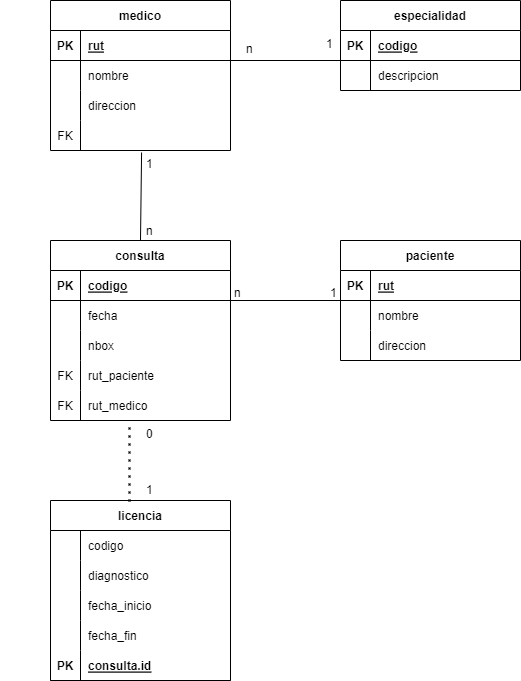

The diagram above was exported from draw.io. Its source (the exported page's mxGraphModel, read from the mxfile embedded in the PNG):
<mxGraphModel dx="1456" dy="531" grid="1" gridSize="10" guides="1" tooltips="1" connect="1" arrows="1" fold="1" page="1" pageScale="1" pageWidth="850" pageHeight="1100" math="0" shadow="0">
  <root>
    <mxCell id="0" />
    <mxCell id="1" parent="0" />
    <mxCell id="2" value="medico" style="shape=table;startSize=30;container=1;collapsible=1;childLayout=tableLayout;fixedRows=1;rowLines=0;fontStyle=1;align=center;resizeLast=1;" parent="1" vertex="1">
      <mxGeometry x="80" y="140" width="180" height="150" as="geometry" />
    </mxCell>
    <mxCell id="3" value="" style="shape=tableRow;horizontal=0;startSize=0;swimlaneHead=0;swimlaneBody=0;fillColor=none;collapsible=0;dropTarget=0;points=[[0,0.5],[1,0.5]];portConstraint=eastwest;top=0;left=0;right=0;bottom=1;" parent="2" vertex="1">
      <mxGeometry y="30" width="180" height="30" as="geometry" />
    </mxCell>
    <mxCell id="4" value="PK" style="shape=partialRectangle;connectable=0;fillColor=none;top=0;left=0;bottom=0;right=0;fontStyle=1;overflow=hidden;" parent="3" vertex="1">
      <mxGeometry width="30" height="30" as="geometry">
        <mxRectangle width="30" height="30" as="alternateBounds" />
      </mxGeometry>
    </mxCell>
    <mxCell id="5" value="rut" style="shape=partialRectangle;connectable=0;fillColor=none;top=0;left=0;bottom=0;right=0;align=left;spacingLeft=6;fontStyle=5;overflow=hidden;" parent="3" vertex="1">
      <mxGeometry x="30" width="150" height="30" as="geometry">
        <mxRectangle width="150" height="30" as="alternateBounds" />
      </mxGeometry>
    </mxCell>
    <mxCell id="6" value="" style="shape=tableRow;horizontal=0;startSize=0;swimlaneHead=0;swimlaneBody=0;fillColor=none;collapsible=0;dropTarget=0;points=[[0,0.5],[1,0.5]];portConstraint=eastwest;top=0;left=0;right=0;bottom=0;" parent="2" vertex="1">
      <mxGeometry y="60" width="180" height="30" as="geometry" />
    </mxCell>
    <mxCell id="7" value="" style="shape=partialRectangle;connectable=0;fillColor=none;top=0;left=0;bottom=0;right=0;editable=1;overflow=hidden;" parent="6" vertex="1">
      <mxGeometry width="30" height="30" as="geometry">
        <mxRectangle width="30" height="30" as="alternateBounds" />
      </mxGeometry>
    </mxCell>
    <mxCell id="8" value="nombre" style="shape=partialRectangle;connectable=0;fillColor=none;top=0;left=0;bottom=0;right=0;align=left;spacingLeft=6;overflow=hidden;" parent="6" vertex="1">
      <mxGeometry x="30" width="150" height="30" as="geometry">
        <mxRectangle width="150" height="30" as="alternateBounds" />
      </mxGeometry>
    </mxCell>
    <mxCell id="9" value="" style="shape=tableRow;horizontal=0;startSize=0;swimlaneHead=0;swimlaneBody=0;fillColor=none;collapsible=0;dropTarget=0;points=[[0,0.5],[1,0.5]];portConstraint=eastwest;top=0;left=0;right=0;bottom=0;" parent="2" vertex="1">
      <mxGeometry y="90" width="180" height="30" as="geometry" />
    </mxCell>
    <mxCell id="10" value="" style="shape=partialRectangle;connectable=0;fillColor=none;top=0;left=0;bottom=0;right=0;editable=1;overflow=hidden;" parent="9" vertex="1">
      <mxGeometry width="30" height="30" as="geometry">
        <mxRectangle width="30" height="30" as="alternateBounds" />
      </mxGeometry>
    </mxCell>
    <mxCell id="11" value="direccion" style="shape=partialRectangle;connectable=0;fillColor=none;top=0;left=0;bottom=0;right=0;align=left;spacingLeft=6;overflow=hidden;" parent="9" vertex="1">
      <mxGeometry x="30" width="150" height="30" as="geometry">
        <mxRectangle width="150" height="30" as="alternateBounds" />
      </mxGeometry>
    </mxCell>
    <mxCell id="159" value="" style="shape=tableRow;horizontal=0;startSize=0;swimlaneHead=0;swimlaneBody=0;fillColor=none;collapsible=0;dropTarget=0;points=[[0,0.5],[1,0.5]];portConstraint=eastwest;top=0;left=0;right=0;bottom=0;" parent="2" vertex="1">
      <mxGeometry y="120" width="180" height="30" as="geometry" />
    </mxCell>
    <mxCell id="160" value="FK" style="shape=partialRectangle;connectable=0;fillColor=none;top=0;left=0;bottom=0;right=0;editable=1;overflow=hidden;" parent="159" vertex="1">
      <mxGeometry width="30" height="30" as="geometry">
        <mxRectangle width="30" height="30" as="alternateBounds" />
      </mxGeometry>
    </mxCell>
    <mxCell id="161" value="" style="shape=partialRectangle;connectable=0;fillColor=none;top=0;left=0;bottom=0;right=0;align=left;spacingLeft=6;overflow=hidden;" parent="159" vertex="1">
      <mxGeometry x="30" width="150" height="30" as="geometry">
        <mxRectangle width="150" height="30" as="alternateBounds" />
      </mxGeometry>
    </mxCell>
    <mxCell id="64" value="especialidad" style="shape=table;startSize=30;container=1;collapsible=1;childLayout=tableLayout;fixedRows=1;rowLines=0;fontStyle=1;align=center;resizeLast=1;" parent="1" vertex="1">
      <mxGeometry x="370" y="140" width="180" height="90" as="geometry" />
    </mxCell>
    <mxCell id="65" value="" style="shape=tableRow;horizontal=0;startSize=0;swimlaneHead=0;swimlaneBody=0;fillColor=none;collapsible=0;dropTarget=0;points=[[0,0.5],[1,0.5]];portConstraint=eastwest;top=0;left=0;right=0;bottom=1;" parent="64" vertex="1">
      <mxGeometry y="30" width="180" height="30" as="geometry" />
    </mxCell>
    <mxCell id="66" value="PK" style="shape=partialRectangle;connectable=0;fillColor=none;top=0;left=0;bottom=0;right=0;fontStyle=1;overflow=hidden;" parent="65" vertex="1">
      <mxGeometry width="30" height="30" as="geometry">
        <mxRectangle width="30" height="30" as="alternateBounds" />
      </mxGeometry>
    </mxCell>
    <mxCell id="67" value="codigo" style="shape=partialRectangle;connectable=0;fillColor=none;top=0;left=0;bottom=0;right=0;align=left;spacingLeft=6;fontStyle=5;overflow=hidden;" parent="65" vertex="1">
      <mxGeometry x="30" width="150" height="30" as="geometry">
        <mxRectangle width="150" height="30" as="alternateBounds" />
      </mxGeometry>
    </mxCell>
    <mxCell id="68" value="" style="shape=tableRow;horizontal=0;startSize=0;swimlaneHead=0;swimlaneBody=0;fillColor=none;collapsible=0;dropTarget=0;points=[[0,0.5],[1,0.5]];portConstraint=eastwest;top=0;left=0;right=0;bottom=0;" parent="64" vertex="1">
      <mxGeometry y="60" width="180" height="30" as="geometry" />
    </mxCell>
    <mxCell id="69" value="" style="shape=partialRectangle;connectable=0;fillColor=none;top=0;left=0;bottom=0;right=0;editable=1;overflow=hidden;" parent="68" vertex="1">
      <mxGeometry width="30" height="30" as="geometry">
        <mxRectangle width="30" height="30" as="alternateBounds" />
      </mxGeometry>
    </mxCell>
    <mxCell id="70" value="descripcion" style="shape=partialRectangle;connectable=0;fillColor=none;top=0;left=0;bottom=0;right=0;align=left;spacingLeft=6;overflow=hidden;" parent="68" vertex="1">
      <mxGeometry x="30" width="150" height="30" as="geometry">
        <mxRectangle width="150" height="30" as="alternateBounds" />
      </mxGeometry>
    </mxCell>
    <mxCell id="77" value="consulta" style="shape=table;startSize=30;container=1;collapsible=1;childLayout=tableLayout;fixedRows=1;rowLines=0;fontStyle=1;align=center;resizeLast=1;" parent="1" vertex="1">
      <mxGeometry x="80" y="380" width="180" height="180" as="geometry" />
    </mxCell>
    <mxCell id="78" value="" style="shape=tableRow;horizontal=0;startSize=0;swimlaneHead=0;swimlaneBody=0;fillColor=none;collapsible=0;dropTarget=0;points=[[0,0.5],[1,0.5]];portConstraint=eastwest;top=0;left=0;right=0;bottom=1;" parent="77" vertex="1">
      <mxGeometry y="30" width="180" height="30" as="geometry" />
    </mxCell>
    <mxCell id="79" value="PK" style="shape=partialRectangle;connectable=0;fillColor=none;top=0;left=0;bottom=0;right=0;fontStyle=1;overflow=hidden;" parent="78" vertex="1">
      <mxGeometry width="30" height="30" as="geometry">
        <mxRectangle width="30" height="30" as="alternateBounds" />
      </mxGeometry>
    </mxCell>
    <mxCell id="80" value="codigo" style="shape=partialRectangle;connectable=0;fillColor=none;top=0;left=0;bottom=0;right=0;align=left;spacingLeft=6;fontStyle=5;overflow=hidden;" parent="78" vertex="1">
      <mxGeometry x="30" width="150" height="30" as="geometry">
        <mxRectangle width="150" height="30" as="alternateBounds" />
      </mxGeometry>
    </mxCell>
    <mxCell id="147" value="" style="shape=tableRow;horizontal=0;startSize=0;swimlaneHead=0;swimlaneBody=0;fillColor=none;collapsible=0;dropTarget=0;points=[[0,0.5],[1,0.5]];portConstraint=eastwest;top=0;left=0;right=0;bottom=0;" parent="77" vertex="1">
      <mxGeometry y="60" width="180" height="30" as="geometry" />
    </mxCell>
    <mxCell id="148" value="" style="shape=partialRectangle;connectable=0;fillColor=none;top=0;left=0;bottom=0;right=0;editable=1;overflow=hidden;" parent="147" vertex="1">
      <mxGeometry width="30" height="30" as="geometry">
        <mxRectangle width="30" height="30" as="alternateBounds" />
      </mxGeometry>
    </mxCell>
    <mxCell id="149" value="fecha" style="shape=partialRectangle;connectable=0;fillColor=none;top=0;left=0;bottom=0;right=0;align=left;spacingLeft=6;overflow=hidden;" parent="147" vertex="1">
      <mxGeometry x="30" width="150" height="30" as="geometry">
        <mxRectangle width="150" height="30" as="alternateBounds" />
      </mxGeometry>
    </mxCell>
    <mxCell id="81" value="" style="shape=tableRow;horizontal=0;startSize=0;swimlaneHead=0;swimlaneBody=0;fillColor=none;collapsible=0;dropTarget=0;points=[[0,0.5],[1,0.5]];portConstraint=eastwest;top=0;left=0;right=0;bottom=0;" parent="77" vertex="1">
      <mxGeometry y="90" width="180" height="30" as="geometry" />
    </mxCell>
    <mxCell id="82" value="" style="shape=partialRectangle;connectable=0;fillColor=none;top=0;left=0;bottom=0;right=0;editable=1;overflow=hidden;" parent="81" vertex="1">
      <mxGeometry width="30" height="30" as="geometry">
        <mxRectangle width="30" height="30" as="alternateBounds" />
      </mxGeometry>
    </mxCell>
    <mxCell id="83" value="nbox" style="shape=partialRectangle;connectable=0;fillColor=none;top=0;left=0;bottom=0;right=0;align=left;spacingLeft=6;overflow=hidden;" parent="81" vertex="1">
      <mxGeometry x="30" width="150" height="30" as="geometry">
        <mxRectangle width="150" height="30" as="alternateBounds" />
      </mxGeometry>
    </mxCell>
    <mxCell id="84" value="" style="shape=tableRow;horizontal=0;startSize=0;swimlaneHead=0;swimlaneBody=0;fillColor=none;collapsible=0;dropTarget=0;points=[[0,0.5],[1,0.5]];portConstraint=eastwest;top=0;left=0;right=0;bottom=0;" parent="77" vertex="1">
      <mxGeometry y="120" width="180" height="30" as="geometry" />
    </mxCell>
    <mxCell id="85" value="FK" style="shape=partialRectangle;connectable=0;fillColor=none;top=0;left=0;bottom=0;right=0;editable=1;overflow=hidden;" parent="84" vertex="1">
      <mxGeometry width="30" height="30" as="geometry">
        <mxRectangle width="30" height="30" as="alternateBounds" />
      </mxGeometry>
    </mxCell>
    <mxCell id="86" value="rut_paciente" style="shape=partialRectangle;connectable=0;fillColor=none;top=0;left=0;bottom=0;right=0;align=left;spacingLeft=6;overflow=hidden;" parent="84" vertex="1">
      <mxGeometry x="30" width="150" height="30" as="geometry">
        <mxRectangle width="150" height="30" as="alternateBounds" />
      </mxGeometry>
    </mxCell>
    <mxCell id="121" value="" style="shape=tableRow;horizontal=0;startSize=0;swimlaneHead=0;swimlaneBody=0;fillColor=none;collapsible=0;dropTarget=0;points=[[0,0.5],[1,0.5]];portConstraint=eastwest;top=0;left=0;right=0;bottom=0;" parent="77" vertex="1">
      <mxGeometry y="150" width="180" height="30" as="geometry" />
    </mxCell>
    <mxCell id="122" value="FK" style="shape=partialRectangle;connectable=0;fillColor=none;top=0;left=0;bottom=0;right=0;editable=1;overflow=hidden;" parent="121" vertex="1">
      <mxGeometry width="30" height="30" as="geometry">
        <mxRectangle width="30" height="30" as="alternateBounds" />
      </mxGeometry>
    </mxCell>
    <mxCell id="123" value="rut_medico" style="shape=partialRectangle;connectable=0;fillColor=none;top=0;left=0;bottom=0;right=0;align=left;spacingLeft=6;overflow=hidden;" parent="121" vertex="1">
      <mxGeometry x="30" width="150" height="30" as="geometry">
        <mxRectangle width="150" height="30" as="alternateBounds" />
      </mxGeometry>
    </mxCell>
    <mxCell id="94" value="paciente" style="shape=table;startSize=30;container=1;collapsible=1;childLayout=tableLayout;fixedRows=1;rowLines=0;fontStyle=1;align=center;resizeLast=1;" parent="1" vertex="1">
      <mxGeometry x="370" y="380" width="180" height="120" as="geometry" />
    </mxCell>
    <mxCell id="95" value="" style="shape=tableRow;horizontal=0;startSize=0;swimlaneHead=0;swimlaneBody=0;fillColor=none;collapsible=0;dropTarget=0;points=[[0,0.5],[1,0.5]];portConstraint=eastwest;top=0;left=0;right=0;bottom=1;" parent="94" vertex="1">
      <mxGeometry y="30" width="180" height="30" as="geometry" />
    </mxCell>
    <mxCell id="96" value="PK" style="shape=partialRectangle;connectable=0;fillColor=none;top=0;left=0;bottom=0;right=0;fontStyle=1;overflow=hidden;" parent="95" vertex="1">
      <mxGeometry width="30" height="30" as="geometry">
        <mxRectangle width="30" height="30" as="alternateBounds" />
      </mxGeometry>
    </mxCell>
    <mxCell id="97" value="rut" style="shape=partialRectangle;connectable=0;fillColor=none;top=0;left=0;bottom=0;right=0;align=left;spacingLeft=6;fontStyle=5;overflow=hidden;" parent="95" vertex="1">
      <mxGeometry x="30" width="150" height="30" as="geometry">
        <mxRectangle width="150" height="30" as="alternateBounds" />
      </mxGeometry>
    </mxCell>
    <mxCell id="98" value="" style="shape=tableRow;horizontal=0;startSize=0;swimlaneHead=0;swimlaneBody=0;fillColor=none;collapsible=0;dropTarget=0;points=[[0,0.5],[1,0.5]];portConstraint=eastwest;top=0;left=0;right=0;bottom=0;" parent="94" vertex="1">
      <mxGeometry y="60" width="180" height="30" as="geometry" />
    </mxCell>
    <mxCell id="99" value="" style="shape=partialRectangle;connectable=0;fillColor=none;top=0;left=0;bottom=0;right=0;editable=1;overflow=hidden;" parent="98" vertex="1">
      <mxGeometry width="30" height="30" as="geometry">
        <mxRectangle width="30" height="30" as="alternateBounds" />
      </mxGeometry>
    </mxCell>
    <mxCell id="100" value="nombre" style="shape=partialRectangle;connectable=0;fillColor=none;top=0;left=0;bottom=0;right=0;align=left;spacingLeft=6;overflow=hidden;" parent="98" vertex="1">
      <mxGeometry x="30" width="150" height="30" as="geometry">
        <mxRectangle width="150" height="30" as="alternateBounds" />
      </mxGeometry>
    </mxCell>
    <mxCell id="101" value="" style="shape=tableRow;horizontal=0;startSize=0;swimlaneHead=0;swimlaneBody=0;fillColor=none;collapsible=0;dropTarget=0;points=[[0,0.5],[1,0.5]];portConstraint=eastwest;top=0;left=0;right=0;bottom=0;" parent="94" vertex="1">
      <mxGeometry y="90" width="180" height="30" as="geometry" />
    </mxCell>
    <mxCell id="102" value="" style="shape=partialRectangle;connectable=0;fillColor=none;top=0;left=0;bottom=0;right=0;editable=1;overflow=hidden;" parent="101" vertex="1">
      <mxGeometry width="30" height="30" as="geometry">
        <mxRectangle width="30" height="30" as="alternateBounds" />
      </mxGeometry>
    </mxCell>
    <mxCell id="103" value="direccion" style="shape=partialRectangle;connectable=0;fillColor=none;top=0;left=0;bottom=0;right=0;align=left;spacingLeft=6;overflow=hidden;" parent="101" vertex="1">
      <mxGeometry x="30" width="150" height="30" as="geometry">
        <mxRectangle width="150" height="30" as="alternateBounds" />
      </mxGeometry>
    </mxCell>
    <mxCell id="105" value="1" style="text;strokeColor=none;fillColor=none;spacingLeft=4;spacingRight=4;overflow=hidden;rotatable=0;points=[[0,0.5],[1,0.5]];portConstraint=eastwest;fontSize=12;" parent="1" vertex="1">
      <mxGeometry x="350" y="170" width="20" height="30" as="geometry" />
    </mxCell>
    <mxCell id="106" value="n" style="text;strokeColor=none;fillColor=none;spacingLeft=4;spacingRight=4;overflow=hidden;rotatable=0;points=[[0,0.5],[1,0.5]];portConstraint=eastwest;fontSize=12;" parent="1" vertex="1">
      <mxGeometry x="270" y="175" width="20" height="30" as="geometry" />
    </mxCell>
    <mxCell id="108" value="" style="endArrow=none;html=1;rounded=0;entryX=0;entryY=0;entryDx=0;entryDy=0;entryPerimeter=0;" parent="1" target="68" edge="1">
      <mxGeometry relative="1" as="geometry">
        <mxPoint x="260" y="200" as="sourcePoint" />
        <mxPoint x="500" y="330" as="targetPoint" />
      </mxGeometry>
    </mxCell>
    <mxCell id="109" value="" style="endArrow=none;html=1;rounded=0;exitX=0.5;exitY=0;exitDx=0;exitDy=0;entryX=0.506;entryY=1.067;entryDx=0;entryDy=0;entryPerimeter=0;" parent="1" source="77" target="159" edge="1">
      <mxGeometry relative="1" as="geometry">
        <mxPoint x="280" y="210" as="sourcePoint" />
        <mxPoint x="170" y="260" as="targetPoint" />
      </mxGeometry>
    </mxCell>
    <mxCell id="110" value="n" style="text;strokeColor=none;fillColor=none;spacingLeft=4;spacingRight=4;overflow=hidden;rotatable=0;points=[[0,0.5],[1,0.5]];portConstraint=eastwest;fontSize=12;" parent="1" vertex="1">
      <mxGeometry x="170" y="357" width="20" height="30" as="geometry" />
    </mxCell>
    <mxCell id="111" value="1" style="text;strokeColor=none;fillColor=none;spacingLeft=4;spacingRight=4;overflow=hidden;rotatable=0;points=[[0,0.5],[1,0.5]];portConstraint=eastwest;fontSize=12;" parent="1" vertex="1">
      <mxGeometry x="170" y="290" width="20" height="23" as="geometry" />
    </mxCell>
    <mxCell id="112" value="" style="shape=tableRow;horizontal=0;startSize=0;swimlaneHead=0;swimlaneBody=0;fillColor=none;collapsible=0;dropTarget=0;points=[[0,0.5],[1,0.5]];portConstraint=eastwest;top=0;left=0;right=0;bottom=0;" parent="1" vertex="1">
      <mxGeometry x="30" y="220" width="180" height="30" as="geometry" />
    </mxCell>
    <mxCell id="118" value="" style="endArrow=none;html=1;rounded=0;exitX=0.989;exitY=1;exitDx=0;exitDy=0;entryX=0.03;entryY=1;entryDx=0;entryDy=0;entryPerimeter=0;exitPerimeter=0;" parent="1" source="78" target="95" edge="1">
      <mxGeometry relative="1" as="geometry">
        <mxPoint x="190" y="389.9999999999999" as="sourcePoint" />
        <mxPoint x="190.07999999999993" y="300" as="targetPoint" />
      </mxGeometry>
    </mxCell>
    <mxCell id="119" value="1" style="text;strokeColor=none;fillColor=none;spacingLeft=4;spacingRight=4;overflow=hidden;rotatable=0;points=[[0,0.5],[1,0.5]];portConstraint=eastwest;fontSize=12;" parent="1" vertex="1">
      <mxGeometry x="354" y="419" width="20" height="30" as="geometry" />
    </mxCell>
    <mxCell id="120" value="n" style="text;strokeColor=none;fillColor=none;spacingLeft=4;spacingRight=4;overflow=hidden;rotatable=0;points=[[0,0.5],[1,0.5]];portConstraint=eastwest;fontSize=12;" parent="1" vertex="1">
      <mxGeometry x="258" y="419" width="20" height="30" as="geometry" />
    </mxCell>
    <mxCell id="124" value="licencia" style="shape=table;startSize=30;container=1;collapsible=1;childLayout=tableLayout;fixedRows=1;rowLines=0;fontStyle=1;align=center;resizeLast=1;" parent="1" vertex="1">
      <mxGeometry x="80" y="640" width="180" height="180" as="geometry" />
    </mxCell>
    <mxCell id="128" value="" style="shape=tableRow;horizontal=0;startSize=0;swimlaneHead=0;swimlaneBody=0;fillColor=none;collapsible=0;dropTarget=0;points=[[0,0.5],[1,0.5]];portConstraint=eastwest;top=0;left=0;right=0;bottom=0;" parent="124" vertex="1">
      <mxGeometry y="30" width="180" height="30" as="geometry" />
    </mxCell>
    <mxCell id="129" value="" style="shape=partialRectangle;connectable=0;fillColor=none;top=0;left=0;bottom=0;right=0;editable=1;overflow=hidden;" parent="128" vertex="1">
      <mxGeometry width="30" height="30" as="geometry">
        <mxRectangle width="30" height="30" as="alternateBounds" />
      </mxGeometry>
    </mxCell>
    <mxCell id="130" value="codigo" style="shape=partialRectangle;connectable=0;fillColor=none;top=0;left=0;bottom=0;right=0;align=left;spacingLeft=6;overflow=hidden;" parent="128" vertex="1">
      <mxGeometry x="30" width="150" height="30" as="geometry">
        <mxRectangle width="150" height="30" as="alternateBounds" />
      </mxGeometry>
    </mxCell>
    <mxCell id="156" value="" style="shape=tableRow;horizontal=0;startSize=0;swimlaneHead=0;swimlaneBody=0;fillColor=none;collapsible=0;dropTarget=0;points=[[0,0.5],[1,0.5]];portConstraint=eastwest;top=0;left=0;right=0;bottom=0;" parent="124" vertex="1">
      <mxGeometry y="60" width="180" height="30" as="geometry" />
    </mxCell>
    <mxCell id="157" value="" style="shape=partialRectangle;connectable=0;fillColor=none;top=0;left=0;bottom=0;right=0;editable=1;overflow=hidden;" parent="156" vertex="1">
      <mxGeometry width="30" height="30" as="geometry">
        <mxRectangle width="30" height="30" as="alternateBounds" />
      </mxGeometry>
    </mxCell>
    <mxCell id="158" value="diagnostico" style="shape=partialRectangle;connectable=0;fillColor=none;top=0;left=0;bottom=0;right=0;align=left;spacingLeft=6;overflow=hidden;" parent="156" vertex="1">
      <mxGeometry x="30" width="150" height="30" as="geometry">
        <mxRectangle width="150" height="30" as="alternateBounds" />
      </mxGeometry>
    </mxCell>
    <mxCell id="144" value="" style="shape=tableRow;horizontal=0;startSize=0;swimlaneHead=0;swimlaneBody=0;fillColor=none;collapsible=0;dropTarget=0;points=[[0,0.5],[1,0.5]];portConstraint=eastwest;top=0;left=0;right=0;bottom=0;" parent="124" vertex="1">
      <mxGeometry y="90" width="180" height="30" as="geometry" />
    </mxCell>
    <mxCell id="145" value="" style="shape=partialRectangle;connectable=0;fillColor=none;top=0;left=0;bottom=0;right=0;editable=1;overflow=hidden;" parent="144" vertex="1">
      <mxGeometry width="30" height="30" as="geometry">
        <mxRectangle width="30" height="30" as="alternateBounds" />
      </mxGeometry>
    </mxCell>
    <mxCell id="146" value="fecha_inicio" style="shape=partialRectangle;connectable=0;fillColor=none;top=0;left=0;bottom=0;right=0;align=left;spacingLeft=6;overflow=hidden;" parent="144" vertex="1">
      <mxGeometry x="30" width="150" height="30" as="geometry">
        <mxRectangle width="150" height="30" as="alternateBounds" />
      </mxGeometry>
    </mxCell>
    <mxCell id="141" value="" style="shape=tableRow;horizontal=0;startSize=0;swimlaneHead=0;swimlaneBody=0;fillColor=none;collapsible=0;dropTarget=0;points=[[0,0.5],[1,0.5]];portConstraint=eastwest;top=0;left=0;right=0;bottom=0;" parent="124" vertex="1">
      <mxGeometry y="120" width="180" height="30" as="geometry" />
    </mxCell>
    <mxCell id="142" value="" style="shape=partialRectangle;connectable=0;fillColor=none;top=0;left=0;bottom=0;right=0;editable=1;overflow=hidden;" parent="141" vertex="1">
      <mxGeometry width="30" height="30" as="geometry">
        <mxRectangle width="30" height="30" as="alternateBounds" />
      </mxGeometry>
    </mxCell>
    <mxCell id="143" value="fecha_fin" style="shape=partialRectangle;connectable=0;fillColor=none;top=0;left=0;bottom=0;right=0;align=left;spacingLeft=6;overflow=hidden;" parent="141" vertex="1">
      <mxGeometry x="30" width="150" height="30" as="geometry">
        <mxRectangle width="150" height="30" as="alternateBounds" />
      </mxGeometry>
    </mxCell>
    <mxCell id="153" value="" style="shape=tableRow;horizontal=0;startSize=0;swimlaneHead=0;swimlaneBody=0;fillColor=none;collapsible=0;dropTarget=0;points=[[0,0.5],[1,0.5]];portConstraint=eastwest;top=0;left=0;right=0;bottom=1;" parent="124" vertex="1">
      <mxGeometry y="150" width="180" height="30" as="geometry" />
    </mxCell>
    <mxCell id="154" value="PK" style="shape=partialRectangle;connectable=0;fillColor=none;top=0;left=0;bottom=0;right=0;fontStyle=1;overflow=hidden;" parent="153" vertex="1">
      <mxGeometry width="30" height="30" as="geometry">
        <mxRectangle width="30" height="30" as="alternateBounds" />
      </mxGeometry>
    </mxCell>
    <mxCell id="155" value="consulta.id" style="shape=partialRectangle;connectable=0;fillColor=none;top=0;left=0;bottom=0;right=0;align=left;spacingLeft=6;fontStyle=5;overflow=hidden;" parent="153" vertex="1">
      <mxGeometry x="30" width="150" height="30" as="geometry">
        <mxRectangle width="150" height="30" as="alternateBounds" />
      </mxGeometry>
    </mxCell>
    <mxCell id="151" value="1" style="text;strokeColor=none;fillColor=none;spacingLeft=4;spacingRight=4;overflow=hidden;rotatable=0;points=[[0,0.5],[1,0.5]];portConstraint=eastwest;fontSize=12;" parent="1" vertex="1">
      <mxGeometry x="170" y="616" width="20" height="30" as="geometry" />
    </mxCell>
    <mxCell id="152" value="0" style="text;strokeColor=none;fillColor=none;spacingLeft=4;spacingRight=4;overflow=hidden;rotatable=0;points=[[0,0.5],[1,0.5]];portConstraint=eastwest;fontSize=12;" parent="1" vertex="1">
      <mxGeometry x="170" y="560" width="20" height="30" as="geometry" />
    </mxCell>
    <mxCell id="66YuRdnVgPyTO7fe14aX-161" value="" style="endArrow=none;dashed=1;html=1;dashPattern=1 3;strokeWidth=2;rounded=0;entryX=0.439;entryY=1.1;entryDx=0;entryDy=0;entryPerimeter=0;" parent="1" target="121" edge="1">
      <mxGeometry width="50" height="50" relative="1" as="geometry">
        <mxPoint x="160" y="640" as="sourcePoint" />
        <mxPoint x="210" y="590" as="targetPoint" />
        <Array as="points">
          <mxPoint x="159" y="640" />
        </Array>
      </mxGeometry>
    </mxCell>
  </root>
</mxGraphModel>